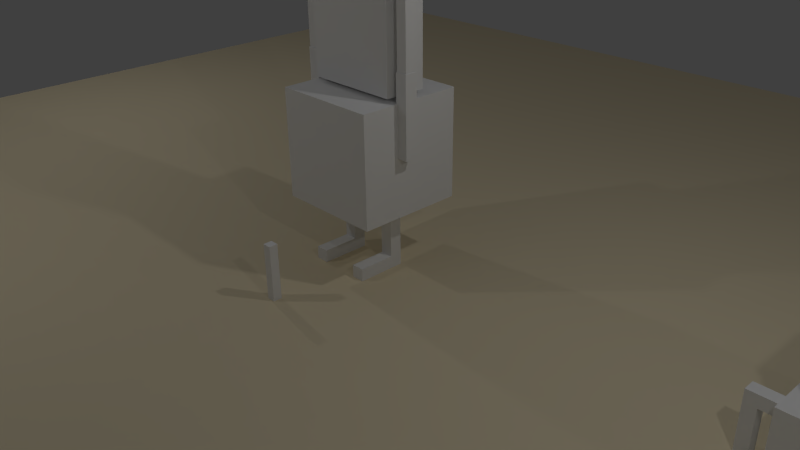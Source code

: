 # Source: tall_man.blend  (saved by Blender 2.76.0; exported with 4.5.12 LTS)
import bpy
from mathutils import Matrix  # noqa: F401  (used for matrix-valued properties, if any)

bpy.ops.wm.read_factory_settings(use_empty=True)
scene = bpy.context.scene
scene.name = 'Scene'

# ---- collections
col_collection_1 = bpy.data.collections.new('Collection 1'); scene.collection.children.link(col_collection_1)

# ---- materials (node trees are filled in below, after node groups)
mat_ground = bpy.data.materials.new('ground')
mat_ground.alpha_threshold = 0.0
mat_ground.use_transparent_shadow = False
mat_ground.diffuse_color = (0.8, 0.6981, 0.4869, 1.0)
mat_ground.roughness = 0.5
mat_tall_mat = bpy.data.materials.new('tall_mat')
mat_tall_mat.alpha_threshold = 0.0
mat_tall_mat.use_transparent_shadow = False
mat_tall_mat.roughness = 0.5
mat_tall_mat.line_color = (0.0, 0.0, 0.0, 1.0)

# ---- material node trees

# ---- world
world_world = bpy.data.worlds.new('World'); scene.world = world_world
world_world.color = (0.05088, 0.05088, 0.05088)
world_world.use_sun_shadow = False
world_world.sun_shadow_jitter_overblur = 0.0
world_world.cycles.sampling_method = 'MANUAL'
world_world.cycles.sample_map_resolution = 256

# ---- cameras
cam_camera = bpy.data.cameras.new('Camera')
cam_camera.clip_end = 100.0
cam_camera.lens = 35.0
cam_camera.sensor_width = 32.0
cam_camera.sensor_height = 18.0
cam_camera.ortho_scale = 7.314
cam_camera.dof.focus_distance = 0.0
cam_camera.dof.aperture_fstop = 128.0

# ---- lights
light_lamp_004 = bpy.data.lights.new('Lamp.004', 'POINT')
light_lamp_004.transmission_factor = 0.0
light_lamp_004.cutoff_distance = 30.0
light_lamp_004.energy = 100.0
light_lamp_004.shadow_buffer_clip_start = 1.001
light_lamp_004.shadow_soft_size = 0.1
light_lamp_004.shadow_maximum_resolution = 0.006
light_lamp_004.use_absolute_resolution = True
light_lamp_004.cycles.use_multiple_importance_sampling = False
light_lamp_003 = bpy.data.lights.new('Lamp.003', 'POINT')
light_lamp_003.transmission_factor = 0.0
light_lamp_003.cutoff_distance = 30.0
light_lamp_003.energy = 100.0
light_lamp_003.shadow_buffer_clip_start = 1.001
light_lamp_003.shadow_soft_size = 0.1
light_lamp_003.shadow_maximum_resolution = 0.006
light_lamp_003.use_absolute_resolution = True
light_lamp_003.cycles.use_multiple_importance_sampling = False
light_lamp_002 = bpy.data.lights.new('Lamp.002', 'POINT')
light_lamp_002.transmission_factor = 0.0
light_lamp_002.cutoff_distance = 30.0
light_lamp_002.energy = 100.0
light_lamp_002.shadow_buffer_clip_start = 1.001
light_lamp_002.shadow_soft_size = 0.1
light_lamp_002.shadow_maximum_resolution = 0.006
light_lamp_002.use_absolute_resolution = True
light_lamp_002.cycles.use_multiple_importance_sampling = False
light_lamp_001 = bpy.data.lights.new('Lamp.001', 'POINT')
light_lamp_001.transmission_factor = 0.0
light_lamp_001.cutoff_distance = 30.0
light_lamp_001.energy = 100.0
light_lamp_001.shadow_buffer_clip_start = 1.001
light_lamp_001.shadow_soft_size = 0.1
light_lamp_001.shadow_maximum_resolution = 0.006
light_lamp_001.use_absolute_resolution = True
light_lamp_001.cycles.use_multiple_importance_sampling = False
light_lamp = bpy.data.lights.new('Lamp', 'POINT')
light_lamp.transmission_factor = 0.0
light_lamp.cutoff_distance = 30.0
light_lamp.energy = 100.0
light_lamp.shadow_buffer_clip_start = 1.001
light_lamp.shadow_soft_size = 0.1
light_lamp.shadow_maximum_resolution = 0.006
light_lamp.use_absolute_resolution = True
light_lamp.cycles.use_multiple_importance_sampling = False

# ---- meshes
me_cube_003 = bpy.data.meshes.new('Cube.003')
me_cube_003.from_pydata([(-1.0, -1.0, -1.0), (-1.0, -1.0, 1.0), (-1.0, 1.0, -1.0), (-1.0, 1.0, 1.0), (1.0, -1.0, -1.0), (1.0, -1.0, 1.0), (1.0, 1.0, -1.0), (1.0, 1.0, 1.0)], [], [(1, 3, 2, 0), (3, 7, 6, 2), (7, 5, 4, 6), (5, 1, 0, 4), (0, 2, 6, 4), (5, 7, 3, 1)])
me_cube_003.use_remesh_preserve_volume = False
me_cube_003.use_remesh_preserve_attributes = False
me_cube_003.use_mirror_vertex_groups = False
me_cube_003.update()
me_plane = bpy.data.meshes.new('Plane')
me_plane.from_pydata([(-1.0, -1.0, 0.0), (1.0, -1.0, 0.0), (-1.0, 1.0, 0.0), (1.0, 1.0, 0.0)], [], [(0, 1, 3, 2)])
me_plane.materials.append(mat_ground)
me_plane.use_remesh_preserve_volume = False
me_plane.use_remesh_preserve_attributes = False
me_plane.use_mirror_vertex_groups = False
me_plane.update()
me_cube_002 = bpy.data.meshes.new('Cube.002')
me_cube_002.from_pydata([(-0.04115, -0.08273, -7.623), (-0.04115, -0.08273, 0.09729), (-0.04115, 0.08802, -7.623), (-0.04115, 0.08802, 0.09729), (0.1296, -0.08273, -7.623), (0.1296, -0.08273, 0.09729), (0.1296, 0.08802, -7.623), (0.1296, 0.08802, 0.09729)], [], [(1, 3, 2, 0), (3, 7, 6, 2), (7, 5, 4, 6), (5, 1, 0, 4), (0, 2, 6, 4), (5, 7, 3, 1)])
me_cube_002.use_remesh_preserve_volume = False
me_cube_002.use_remesh_preserve_attributes = False
me_cube_002.use_mirror_vertex_groups = False
me_cube_002.update()
me_cube_001 = bpy.data.meshes.new('Cube.001')
me_cube_001.from_pydata([(0.6164, 0.2745, -0.7139), (0.6164, -0.2745, -0.7139), (0.6164, 0.2745, 0.7139), (0.6164, -0.2745, 0.7139), (0.4151, 0.06938, -0.7), (0.4151, -0.06938, -0.7), (0.2684, -0.06938, -0.7), (0.2684, 0.06938, -0.7), (0.0, 0.2745, -0.7139), (0.0, -0.2745, -0.7139), (0.0, 0.2745, 0.7139), (0.0, -0.2745, 0.7139), (0.9171, -0.04784, 0.56), (0.7783, -0.04784, 0.56), (0.7783, -0.1945, 0.56), (0.9171, -0.1945, 0.56), (0.2684, 0.06938, -1.724), (0.2684, -0.06938, -1.724), (0.4151, -0.06938, -1.724), (0.4151, 0.06938, -1.724), (0.9171, -0.04784, 0.7016), (0.7783, -0.04784, 0.7016), (0.7783, -0.1945, 0.7016), (0.9171, -0.1945, 0.7016), (0.4853, -0.04784, 0.56), (0.4853, -0.1945, 0.56), (0.4853, -0.04784, 0.7016), (0.4853, -0.1945, 0.7016), (0.04889, 0.04051, 0.6002), (0.04889, -0.04051, 0.6002), (0.04889, 0.04051, 1.055), (0.04889, -0.04051, 1.055), (0.0, 0.04051, 0.6002), (0.0, -0.04051, 0.6002), (0.0, 0.04051, 1.055), (0.0, -0.04051, 1.055), (0.2744, 0.3076, 1.102), (0.2744, -0.3076, 1.102), (0.0, 0.3076, 1.102), (0.0, -0.3076, 1.102), (0.2744, 0.3076, 2.028), (0.2744, -0.3076, 2.028), (0.0, 0.3076, 2.028), (0.0, -0.3076, 2.028), (0.9171, -0.04784, -0.4636), (0.7783, -0.04784, -0.4636), (0.7783, -0.1945, -0.4636), (0.9171, -0.1945, -0.4636), (0.9253, -0.03908, -1.416), (0.77, -0.03908, -1.416), (0.77, -0.2032, -1.416), (0.9253, -0.2032, -1.416), (0.9253, -0.03908, -0.4041), (0.77, -0.03908, -0.4041), (0.77, -0.2032, -0.4041), (0.9253, -0.2032, -0.4041), (0.4265, 0.07629, -2.832), (0.4265, -0.08405, -2.832), (0.257, -0.08405, -2.832), (0.257, 0.07629, -2.832), (0.4265, 0.07629, -2.996), (0.4265, -0.08405, -2.996), (0.257, -0.08405, -2.996), (0.257, 0.07629, -2.996), (0.4265, -0.5639, -2.832), (0.257, -0.5639, -2.832), (0.4265, -0.5639, -2.996), (0.257, -0.5639, -2.996), (0.257, 0.07629, -1.649), (0.257, -0.08405, -1.649), (0.4265, -0.08405, -1.649), (0.4265, 0.07629, -1.649)], [], [(0, 2, 3, 1), (4, 7, 6, 5), (19, 4, 5, 18), (18, 5, 6, 17), (17, 6, 7, 16), (2, 0, 8, 10), (1, 3, 11, 9), (2, 10, 11, 3), (0, 1, 9, 8), (14, 15, 23, 22), (71, 68, 69, 70), (4, 19, 16, 7), (55, 52, 53, 54), (44, 12, 15, 47), (20, 21, 22, 23), (13, 14, 25, 24), (15, 12, 20, 23), (12, 13, 21, 20), (24, 25, 27, 26), (14, 22, 27, 25), (21, 13, 24, 26), (22, 21, 26, 27), (28, 30, 31, 29), (30, 28, 32, 34), (29, 31, 35, 33), (28, 29, 33, 32), (39, 37, 41, 43), (31, 30, 34, 35), (37, 39, 38, 36), (40, 42, 43, 41), (37, 36, 40, 41), (36, 38, 42, 40), (47, 46, 45, 44), (14, 46, 47, 15), (13, 45, 46, 14), (12, 44, 45, 13), (48, 51, 50, 49), (52, 48, 49, 53), (53, 49, 50, 54), (54, 50, 51, 55), (48, 52, 55, 51), (19, 18, 17, 16), (58, 59, 63, 62), (71, 56, 59, 68), (60, 61, 62, 63), (57, 58, 65, 64), (59, 56, 60, 63), (56, 57, 61, 60), (64, 65, 67, 66), (58, 62, 67, 65), (61, 57, 64, 66), (62, 61, 66, 67), (57, 70, 69, 58), (58, 69, 68, 59), (56, 71, 70, 57)])
_uv = me_cube_001.uv_layers.new(name='UVMap')
_uv.uv.foreach_set('vector', [0.7442, 0.487, 0.3994, 0.487, 0.3994, 0.267, 0.7442, 0.267, 0.9048, 0.8658, 0.9024, 0.8093, 0.9369, 0.8057, 0.9394, 0.8622, 0.6537, 0.8893, 0.9048, 0.8658, 0.9071, 0.9202, 0.6552, 0.9428, 0.6515, 0.7356, 0.8979, 0.7103, 0.8999, 0.756, 0.6521, 0.7853, 0.6521, 0.7853, 0.8999, 0.756, 0.9024, 0.8093, 0.6536, 0.8349, 0.3994, 0.487, 0.7442, 0.487, 0.7442, 0.6554, 0.3994, 0.6554, 0.7442, 0.267, 0.3994, 0.267, 0.3994, 0.09859, 0.7442, 0.09859, 0.3994, 0.487, 0.3994, 0.6554, 0.1793, 0.6554, 0.1793, 0.487, 0.7442, 0.487, 0.9643, 0.487, 0.9643, 0.6554, 0.7442, 0.6554, 0.1191, 0.8392, 0.1371, 0.8292, 0.1537, 0.8561, 0.1376, 0.8693, 0.6536, 0.8349, 0.6521, 0.7853, 0.6515, 0.7356, 0.6537, 0.8893, 0.9048, 0.8658, 0.6537, 0.8893, 0.6536, 0.8349, 0.9024, 0.8093, 0.1373, 0.6596, 0.07669, 0.659, 0.0957, 0.6646, 0.1167, 0.6651, 0.07669, 0.659, 0.0774, 0.8263, 0.06118, 0.8242, 0.05648, 0.658, 0.05769, 0.8509, 0.06345, 0.8644, 0.04488, 0.8682, 0.04118, 0.8513, 0.09678, 0.8377, 0.1191, 0.8392, 0.1032, 0.9039, 0.08582, 0.9009, 0.06118, 0.8242, 0.0774, 0.8263, 0.05769, 0.8509, 0.04118, 0.8513, 0.0774, 0.8263, 0.09678, 0.8377, 0.06345, 0.8644, 0.05769, 0.8509, 0.08582, 0.9009, 0.08684, 0.9183, 0.07007, 0.9193, 0.06906, 0.9019, 0.1191, 0.8392, 0.1376, 0.8693, 0.1232, 0.9109, 0.1032, 0.9039, 0.06345, 0.8644, 0.09678, 0.8377, 0.08582, 0.9009, 0.06906, 0.9019, 0.04488, 0.8682, 0.06345, 0.8644, 0.06906, 0.9019, 0.05075, 0.9047, 0.9224, 0.08132, 0.9207, 0.4076, 0.8292, 0.4074, 0.8309, 0.08112, 0.9207, 0.4076, 0.9224, 0.08132, 0.9777, 0.08143, 0.976, 0.4077, 0.8309, 0.08112, 0.8292, 0.4074, 0.7739, 0.4073, 0.7756, 0.081, 0.9224, 0.08132, 0.9227, 0.02319, 0.978, 0.02331, 0.9777, 0.08143, 0.2868, 0.3528, 0.2194, 0.3528, 0.2194, 0.1255, 0.2868, 0.1255, 0.9204, 0.4657, 0.9207, 0.4076, 0.976, 0.4077, 0.9756, 0.4658, 0.2194, 0.3528, 0.2868, 0.3528, 0.2868, 0.4625, 0.2194, 0.4625, 0.2194, 0.01587, 0.2868, 0.01587, 0.2868, 0.1255, 0.2194, 0.1255, 0.2194, 0.3528, 0.1097, 0.3528, 0.1097, 0.1255, 0.2194, 0.1255, 0.1097, 0.3528, 0.04236, 0.3528, 0.04236, 0.1255, 0.1097, 0.1255, 0.1167, 0.6651, 0.0957, 0.6646, 0.07669, 0.659, 0.05648, 0.658, 0.1191, 0.8392, 0.1167, 0.6651, 0.1373, 0.6596, 0.1371, 0.8292, 0.09678, 0.8377, 0.0957, 0.6646, 0.1167, 0.6651, 0.1191, 0.8392, 0.0774, 0.8263, 0.07669, 0.659, 0.0957, 0.6646, 0.09678, 0.8377, 0.07597, 0.4917, 0.07633, 0.4714, 0.09497, 0.4721, 0.09463, 0.4914, 0.07669, 0.659, 0.07597, 0.4917, 0.09463, 0.4914, 0.0957, 0.6646, 0.0957, 0.6646, 0.09463, 0.4914, 0.1144, 0.4909, 0.1167, 0.6651, 0.1167, 0.6651, 0.1144, 0.4909, 0.1375, 0.49, 0.1373, 0.6596, 0.07597, 0.4917, 0.07669, 0.659, 0.05648, 0.658, 0.05178, 0.4918, 0.6537, 0.8893, 0.6552, 0.9428, 0.6521, 0.7853, 0.6536, 0.8349, 0.4043, 0.8146, 0.4049, 0.8605, 0.3873, 0.88, 0.3687, 0.8632, 0.6537, 0.8893, 0.4025, 0.9128, 0.4049, 0.8605, 0.6536, 0.8349, 0.3872, 0.9004, 0.3653, 0.9098, 0.3687, 0.8632, 0.3873, 0.88, 0.4051, 0.7609, 0.4043, 0.8146, 0.274, 0.7891, 0.2785, 0.7381, 0.4049, 0.8605, 0.4025, 0.9128, 0.3872, 0.9004, 0.3873, 0.88, 0.4025, 0.9128, 0.4032, 0.9654, 0.3653, 0.9098, 0.3872, 0.9004, 0.2278, 0.9062, 0.23, 0.8446, 0.2685, 0.8479, 0.2663, 0.9095, 0.4043, 0.8146, 0.3687, 0.8632, 0.2685, 0.8479, 0.274, 0.7891, 0.3653, 0.9098, 0.4032, 0.9654, 0.2666, 0.9731, 0.2663, 0.9095, 0.3687, 0.8632, 0.3653, 0.9098, 0.2663, 0.9095, 0.2685, 0.8479, 0.4051, 0.7609, 0.6515, 0.7356, 0.6521, 0.7853, 0.4043, 0.8146, 0.4043, 0.8146, 0.6521, 0.7853, 0.6536, 0.8349, 0.4049, 0.8605, 0.4025, 0.9128, 0.6537, 0.8893, 0.6552, 0.9428, 0.4032, 0.9654])
me_cube_001.materials.append(mat_tall_mat)
me_cube_001.use_remesh_preserve_volume = False
me_cube_001.use_remesh_preserve_attributes = False
me_cube_001.use_mirror_vertex_groups = False
me_cube_001.update()
me_cube = bpy.data.meshes.new('Cube')
me_cube.from_pydata([(0.6164, 0.2745, 2.281), (0.6164, -0.2745, 2.281), (0.6164, 0.2745, 3.708), (0.6164, -0.2745, 3.708), (0.4151, 0.06938, 2.295), (0.4151, -0.06938, 2.295), (0.2684, -0.06938, 2.295), (0.2684, 0.06938, 2.295), (0.8329, -0.04784, 3.555), (0.8329, -0.1945, 3.555), (0.2684, 0.06938, 1.271), (0.2684, -0.06938, 1.271), (0.4151, -0.06938, 1.271), (0.4151, 0.06938, 1.271), (0.6951, -0.04784, 3.655), (0.8329, -0.04784, 3.696), (0.8329, -0.1945, 3.696), (0.8339, -0.04784, 3.655), (0.4853, -0.04784, 3.555), (0.4853, -0.1945, 3.555), (0.4853, -0.04784, 3.696), (0.4853, -0.1945, 3.696), (0.04889, 0.04051, 3.595), (0.04889, -0.04051, 3.595), (0.04889, 0.04051, 4.05), (0.04889, -0.04051, 4.05), (0.2744, 0.3076, 4.096), (0.2744, -0.3076, 4.096), (0.2744, 0.3076, 5.022), (0.2744, -0.3076, 5.022), (0.8398, -0.03908, 1.578), (0.6845, -0.03908, 1.578), (0.6845, -0.2032, 1.578), (0.8398, -0.2032, 1.578), (0.8398, -0.03908, 2.591), (0.6845, -0.03908, 2.591), (0.6845, -0.2032, 2.591), (0.8398, -0.2032, 2.591), (0.4265, 0.07629, 0.1625), (0.4265, -0.08405, 0.1625), (0.257, -0.08405, 0.1625), (0.257, 0.07629, 0.1625), (0.4265, 0.07629, -0.001028), (0.4265, -0.08405, -0.001028), (0.257, -0.08405, -0.001028), (0.257, 0.07629, -0.001028), (0.4265, -0.5639, 0.1625), (0.257, -0.5639, 0.1625), (0.4265, -0.5639, -0.001028), (0.257, -0.5639, -0.001028), (0.257, 0.07629, 1.345), (0.257, -0.08405, 1.345), (0.4265, -0.08405, 1.345), (0.4265, 0.07629, 1.345), (-0.6164, 0.2745, 2.281), (-0.6164, -0.2745, 2.281), (-0.6164, 0.2745, 3.708), (-0.6164, -0.2745, 3.708), (-0.4151, 0.06938, 2.295), (-0.4151, -0.06938, 2.295), (-0.2684, -0.06938, 2.295), (-0.2684, 0.06938, 2.295), (0.0, 0.2745, 2.281), (0.0, -0.2745, 2.281), (0.0, 0.2745, 3.708), (0.0, -0.2745, 3.708), (-0.8349, -0.04784, 3.555), (-0.8349, -0.1945, 3.555), (-0.2684, 0.06938, 1.271), (-0.2684, -0.06938, 1.271), (-0.4151, -0.06938, 1.271), (-0.4151, 0.06938, 1.271), (-0.6961, -0.04784, 3.669), (-0.8349, -0.04784, 3.696), (-0.8349, -0.1945, 3.696), (-0.8349, -0.04784, 3.669), (-0.4853, -0.04784, 3.555), (-0.4853, -0.1945, 3.555), (-0.4853, -0.04784, 3.696), (-0.4853, -0.1945, 3.696), (-0.04889, 0.04051, 3.595), (-0.04889, -0.04051, 3.595), (-0.04889, 0.04051, 4.05), (-0.04889, -0.04051, 4.05), (0.0, 0.04051, 3.595), (0.0, -0.04051, 3.595), (0.0, 0.04051, 4.05), (0.0, -0.04051, 4.05), (-0.2744, 0.3076, 4.096), (-0.2744, -0.3076, 4.096), (0.0, 0.3076, 4.096), (0.0, -0.3076, 4.096), (-0.2744, 0.3076, 5.022), (-0.2744, -0.3076, 5.022), (0.0, 0.3076, 5.022), (0.0, -0.3076, 5.022), (-0.8398, -0.03908, 1.578), (-0.6845, -0.03908, 1.578), (-0.6845, -0.2032, 1.578), (-0.8398, -0.2032, 1.578), (-0.8398, -0.03908, 2.591), (-0.6845, -0.03908, 2.591), (-0.6845, -0.2032, 2.591), (-0.8398, -0.2032, 2.591), (-0.4265, 0.07629, 0.1625), (-0.4265, -0.08405, 0.1625), (-0.257, -0.08405, 0.1625), (-0.257, 0.07629, 0.1625), (-0.4265, 0.07629, -0.001028), (-0.4265, -0.08405, -0.001028), (-0.257, -0.08405, -0.001028), (-0.257, 0.07629, -0.001028), (-0.4265, -0.5639, 0.1625), (-0.257, -0.5639, 0.1625), (-0.4265, -0.5639, -0.001028), (-0.257, -0.5639, -0.001028), (-0.257, 0.07629, 1.345), (-0.257, -0.08405, 1.345), (-0.4265, -0.08405, 1.345), (-0.4265, 0.07629, 1.345), (-0.6961, -0.1945, 3.669), (-0.8349, -0.1945, 3.669), (-0.8349, -0.04784, 2.531), (-0.6961, -0.04784, 2.531), (-0.6961, -0.1945, 2.531), (-0.8349, -0.1945, 2.531), (0.6951, -0.1945, 3.655), (0.8339, -0.1945, 3.655), (0.8339, -0.04784, 2.531), (0.6951, -0.04784, 2.531), (0.6951, -0.1945, 2.531), (0.8339, -0.1945, 2.531)], [], [(0, 2, 3, 1), (4, 7, 6, 5), (13, 4, 5, 12), (12, 5, 6, 11), (11, 6, 7, 10), (2, 0, 62, 64), (1, 3, 65, 63), (2, 64, 65, 3), (0, 1, 63, 62), (128, 17, 127, 131), (53, 50, 51, 52), (4, 13, 10, 7), (37, 34, 35, 36), (126, 130, 131, 127), (8, 9, 19, 18), (131, 130, 129, 128), (14, 129, 130, 126), (18, 19, 21, 20), (9, 16, 21, 19), (15, 8, 18, 20), (16, 15, 20, 21), (22, 24, 25, 23), (24, 22, 84, 86), (23, 25, 87, 85), (22, 23, 85, 84), (91, 27, 29, 95), (25, 24, 86, 87), (27, 91, 90, 26), (28, 94, 95, 29), (27, 26, 28, 29), (26, 90, 94, 28), (30, 33, 32, 31), (34, 30, 31, 35), (35, 31, 32, 36), (36, 32, 33, 37), (30, 34, 37, 33), (13, 12, 11, 10), (40, 41, 45, 44), (53, 38, 41, 50), (42, 43, 44, 45), (39, 40, 47, 46), (41, 38, 42, 45), (38, 39, 43, 42), (46, 47, 49, 48), (40, 44, 49, 47), (43, 39, 46, 48), (44, 43, 48, 49), (39, 52, 51, 40), (40, 51, 50, 41), (38, 53, 52, 39), (54, 55, 57, 56), (58, 59, 60, 61), (71, 70, 59, 58), (70, 69, 60, 59), (69, 68, 61, 60), (56, 64, 62, 54), (55, 63, 65, 57), (56, 57, 65, 64), (54, 62, 63, 55), (122, 125, 121, 75), (119, 118, 117, 116), (58, 61, 68, 71), (103, 102, 101, 100), (120, 121, 125, 124), (66, 76, 77, 67), (125, 122, 123, 124), (72, 120, 124, 123), (76, 78, 79, 77), (67, 77, 79, 74), (73, 78, 76, 66), (74, 79, 78, 73), (80, 81, 83, 82), (82, 86, 84, 80), (81, 85, 87, 83), (80, 84, 85, 81), (91, 95, 93, 89), (83, 87, 86, 82), (89, 88, 90, 91), (92, 93, 95, 94), (89, 93, 92, 88), (88, 92, 94, 90), (67, 74, 73, 66), (96, 97, 98, 99), (100, 101, 97, 96), (101, 102, 98, 97), (102, 103, 99, 98), (96, 99, 103, 100), (71, 68, 69, 70), (106, 110, 111, 107), (119, 116, 107, 104), (108, 111, 110, 109), (105, 112, 113, 106), (107, 111, 108, 104), (104, 108, 109, 105), (112, 114, 115, 113), (106, 113, 115, 110), (109, 114, 112, 105), (110, 115, 114, 109), (105, 106, 117, 118), (106, 107, 116, 117), (104, 105, 118, 119), (75, 72, 123, 122), (17, 128, 129, 14)])
_uv = me_cube.uv_layers.new(name='UVMap')
_uv.uv.foreach_set('vector', [0.7442, 0.487, 0.3994, 0.487, 0.3994, 0.267, 0.7442, 0.267, 0.9048, 0.8658, 0.9024, 0.8093, 0.9369, 0.8057, 0.9394, 0.8622, 0.6537, 0.8893, 0.9048, 0.8658, 0.9071, 0.9202, 0.6552, 0.9428, 0.6515, 0.7356, 0.8979, 0.7103, 0.8999, 0.756, 0.6521, 0.7853, 0.6521, 0.7853, 0.8999, 0.756, 0.9024, 0.8093, 0.6536, 0.8349, 0.3994, 0.487, 0.7442, 0.487, 0.7442, 0.6554, 0.3994, 0.6554, 0.7442, 0.267, 0.3994, 0.267, 0.3994, 0.09859, 0.7442, 0.09859, 0.3994, 0.487, 0.3994, 0.6554, 0.1793, 0.6554, 0.1793, 0.487, 0.7442, 0.487, 0.9643, 0.487, 0.9643, 0.6554, 0.7442, 0.6554, 0.07669, 0.659, 0.0774, 0.8263, 0.06118, 0.8242, 0.05648, 0.658, 0.6536, 0.8349, 0.6521, 0.7853, 0.6515, 0.7356, 0.6537, 0.8893, 0.9048, 0.8658, 0.6537, 0.8893, 0.6536, 0.8349, 0.9024, 0.8093, 0.1373, 0.6596, 0.07669, 0.659, 0.0957, 0.6646, 0.1167, 0.6651, 0.1191, 0.8392, 0.1167, 0.6651, 0.1373, 0.6596, 0.1371, 0.8292, 0.09678, 0.8377, 0.1191, 0.8392, 0.1032, 0.9039, 0.08582, 0.9009, 0.1167, 0.6651, 0.0957, 0.6646, 0.07669, 0.659, 0.05648, 0.658, 0.09678, 0.8377, 0.0957, 0.6646, 0.1167, 0.6651, 0.1191, 0.8392, 0.08582, 0.9009, 0.08684, 0.9183, 0.07007, 0.9193, 0.06906, 0.9019, 0.1191, 0.8392, 0.1376, 0.8693, 0.1232, 0.9109, 0.1032, 0.9039, 0.06345, 0.8644, 0.09678, 0.8377, 0.08582, 0.9009, 0.06906, 0.9019, 0.04488, 0.8682, 0.06345, 0.8644, 0.06906, 0.9019, 0.05075, 0.9047, 0.9224, 0.08132, 0.9207, 0.4076, 0.8292, 0.4074, 0.8309, 0.08112, 0.9207, 0.4076, 0.9224, 0.08132, 0.9777, 0.08143, 0.976, 0.4077, 0.8309, 0.08112, 0.8292, 0.4074, 0.7739, 0.4073, 0.7756, 0.081, 0.9224, 0.08132, 0.9227, 0.02319, 0.978, 0.02331, 0.9777, 0.08143, 0.2868, 0.3528, 0.2194, 0.3528, 0.2194, 0.1255, 0.2868, 0.1255, 0.9204, 0.4657, 0.9207, 0.4076, 0.976, 0.4077, 0.9756, 0.4658, 0.2194, 0.3528, 0.2868, 0.3528, 0.2868, 0.4625, 0.2194, 0.4625, 0.2194, 0.01587, 0.2868, 0.01587, 0.2868, 0.1255, 0.2194, 0.1255, 0.2194, 0.3528, 0.1097, 0.3528, 0.1097, 0.1255, 0.2194, 0.1255, 0.1097, 0.3528, 0.04236, 0.3528, 0.04236, 0.1255, 0.1097, 0.1255, 0.07597, 0.4917, 0.07633, 0.4714, 0.09497, 0.4721, 0.09463, 0.4914, 0.07669, 0.659, 0.07597, 0.4917, 0.09463, 0.4914, 0.0957, 0.6646, 0.0957, 0.6646, 0.09463, 0.4914, 0.1144, 0.4909, 0.1167, 0.6651, 0.1167, 0.6651, 0.1144, 0.4909, 0.1375, 0.49, 0.1373, 0.6596, 0.07597, 0.4917, 0.07669, 0.659, 0.05648, 0.658, 0.05178, 0.4918, 0.6537, 0.8893, 0.6552, 0.9428, 0.6521, 0.7853, 0.6536, 0.8349, 0.4043, 0.8146, 0.4049, 0.8605, 0.3873, 0.88, 0.3687, 0.8632, 0.6537, 0.8893, 0.4025, 0.9128, 0.4049, 0.8605, 0.6536, 0.8349, 0.3872, 0.9004, 0.3653, 0.9098, 0.3687, 0.8632, 0.3873, 0.88, 0.4051, 0.7609, 0.4043, 0.8146, 0.274, 0.7891, 0.2785, 0.7381, 0.4049, 0.8605, 0.4025, 0.9128, 0.3872, 0.9004, 0.3873, 0.88, 0.4025, 0.9128, 0.4032, 0.9654, 0.3653, 0.9098, 0.3872, 0.9004, 0.2278, 0.9062, 0.23, 0.8446, 0.2685, 0.8479, 0.2663, 0.9095, 0.4043, 0.8146, 0.3687, 0.8632, 0.2685, 0.8479, 0.274, 0.7891, 0.3653, 0.9098, 0.4032, 0.9654, 0.2666, 0.9731, 0.2663, 0.9095, 0.3687, 0.8632, 0.3653, 0.9098, 0.2663, 0.9095, 0.2685, 0.8479, 0.4051, 0.7609, 0.6515, 0.7356, 0.6521, 0.7853, 0.4043, 0.8146, 0.4043, 0.8146, 0.6521, 0.7853, 0.6536, 0.8349, 0.4049, 0.8605, 0.4025, 0.9128, 0.6537, 0.8893, 0.6552, 0.9428, 0.4032, 0.9654, 0.7442, 0.487, 0.7442, 0.267, 0.3994, 0.267, 0.3994, 0.487, 0.9048, 0.8658, 0.9394, 0.8622, 0.9369, 0.8057, 0.9024, 0.8093, 0.6537, 0.8893, 0.6552, 0.9428, 0.9071, 0.9202, 0.9048, 0.8658, 0.6515, 0.7356, 0.6521, 0.7853, 0.8999, 0.756, 0.8979, 0.7103, 0.6521, 0.7853, 0.6536, 0.8349, 0.9024, 0.8093, 0.8999, 0.756, 0.3994, 0.487, 0.3994, 0.6554, 0.7442, 0.6554, 0.7442, 0.487, 0.7442, 0.267, 0.7442, 0.09859, 0.3994, 0.09859, 0.3994, 0.267, 0.3994, 0.487, 0.1793, 0.487, 0.1793, 0.6554, 0.3994, 0.6554, 0.7442, 0.487, 0.7442, 0.6554, 0.9643, 0.6554, 0.9643, 0.487, 0.07669, 0.659, 0.05648, 0.658, 0.06118, 0.8242, 0.0774, 0.8263, 0.6536, 0.8349, 0.6537, 0.8893, 0.6515, 0.7356, 0.6521, 0.7853, 0.9048, 0.8658, 0.9024, 0.8093, 0.6536, 0.8349, 0.6537, 0.8893, 0.1373, 0.6596, 0.1167, 0.6651, 0.0957, 0.6646, 0.07669, 0.659, 0.1191, 0.8392, 0.1371, 0.8292, 0.1373, 0.6596, 0.1167, 0.6651, 0.09678, 0.8377, 0.08582, 0.9009, 0.1032, 0.9039, 0.1191, 0.8392, 0.1167, 0.6651, 0.05648, 0.658, 0.07669, 0.659, 0.0957, 0.6646, 0.09678, 0.8377, 0.1191, 0.8392, 0.1167, 0.6651, 0.0957, 0.6646, 0.08582, 0.9009, 0.06906, 0.9019, 0.07007, 0.9193, 0.08684, 0.9183, 0.1191, 0.8392, 0.1032, 0.9039, 0.1232, 0.9109, 0.1376, 0.8693, 0.06345, 0.8644, 0.06906, 0.9019, 0.08582, 0.9009, 0.09678, 0.8377, 0.04488, 0.8682, 0.05075, 0.9047, 0.06906, 0.9019, 0.06345, 0.8644, 0.9224, 0.08132, 0.8309, 0.08112, 0.8292, 0.4074, 0.9207, 0.4076, 0.9207, 0.4076, 0.976, 0.4077, 0.9777, 0.08143, 0.9224, 0.08132, 0.8309, 0.08112, 0.7756, 0.081, 0.7739, 0.4073, 0.8292, 0.4074, 0.9224, 0.08132, 0.9777, 0.08143, 0.978, 0.02331, 0.9227, 0.02319, 0.2868, 0.3528, 0.2868, 0.1255, 0.2194, 0.1255, 0.2194, 0.3528, 0.9204, 0.4657, 0.9756, 0.4658, 0.976, 0.4077, 0.9207, 0.4076, 0.2194, 0.3528, 0.2194, 0.4625, 0.2868, 0.4625, 0.2868, 0.3528, 0.2194, 0.01587, 0.2194, 0.1255, 0.2868, 0.1255, 0.2868, 0.01587, 0.2194, 0.3528, 0.2194, 0.1255, 0.1097, 0.1255, 0.1097, 0.3528, 0.1097, 0.3528, 0.1097, 0.1255, 0.04236, 0.1255, 0.04236, 0.3528, 0.1376, 0.8693, 0.06345, 0.8644, 0.09678, 0.8377, 0.1191, 0.8392, 0.07597, 0.4917, 0.09463, 0.4914, 0.09497, 0.4721, 0.07633, 0.4714, 0.07669, 0.659, 0.0957, 0.6646, 0.09463, 0.4914, 0.07597, 0.4917, 0.0957, 0.6646, 0.1167, 0.6651, 0.1144, 0.4909, 0.09463, 0.4914, 0.1167, 0.6651, 0.1373, 0.6596, 0.1375, 0.49, 0.1144, 0.4909, 0.07597, 0.4917, 0.05178, 0.4918, 0.05648, 0.658, 0.07669, 0.659, 0.6537, 0.8893, 0.6536, 0.8349, 0.6521, 0.7853, 0.6552, 0.9428, 0.4043, 0.8146, 0.3687, 0.8632, 0.3873, 0.88, 0.4049, 0.8605, 0.6537, 0.8893, 0.6536, 0.8349, 0.4049, 0.8605, 0.4025, 0.9128, 0.3872, 0.9004, 0.3873, 0.88, 0.3687, 0.8632, 0.3653, 0.9098, 0.4051, 0.7609, 0.2785, 0.7381, 0.274, 0.7891, 0.4043, 0.8146, 0.4049, 0.8605, 0.3873, 0.88, 0.3872, 0.9004, 0.4025, 0.9128, 0.4025, 0.9128, 0.3872, 0.9004, 0.3653, 0.9098, 0.4032, 0.9654, 0.2278, 0.9062, 0.2663, 0.9095, 0.2685, 0.8479, 0.23, 0.8446, 0.4043, 0.8146, 0.274, 0.7891, 0.2685, 0.8479, 0.3687, 0.8632, 0.3653, 0.9098, 0.2663, 0.9095, 0.2666, 0.9731, 0.4032, 0.9654, 0.3687, 0.8632, 0.2685, 0.8479, 0.2663, 0.9095, 0.3653, 0.9098, 0.4051, 0.7609, 0.4043, 0.8146, 0.6521, 0.7853, 0.6515, 0.7356, 0.4043, 0.8146, 0.4049, 0.8605, 0.6536, 0.8349, 0.6521, 0.7853, 0.4025, 0.9128, 0.4032, 0.9654, 0.6552, 0.9428, 0.6537, 0.8893, 0.0774, 0.8263, 0.09678, 0.8377, 0.0957, 0.6646, 0.07669, 0.659, 0.0774, 0.8263, 0.07669, 0.659, 0.0957, 0.6646, 0.09678, 0.8377])
me_cube.materials.append(mat_tall_mat)
me_cube.use_remesh_preserve_volume = False
me_cube.use_remesh_preserve_attributes = False
me_cube.use_mirror_vertex_groups = False
me_cube.update()
arm_tall_man_armature = bpy.data.armatures.new('tall_man_armature')  # bones are not reproduced

# ---- objects
ob_cube_001 = bpy.data.objects.new('Cube.001', me_cube_003)
ob_plane = bpy.data.objects.new('Plane', me_plane)
ob_lamp_004 = bpy.data.objects.new('Lamp.004', light_lamp_004)
ob_lamp_003 = bpy.data.objects.new('Lamp.003', light_lamp_003)
ob_lamp_002 = bpy.data.objects.new('Lamp.002', light_lamp_002)
ob_lamp_001 = bpy.data.objects.new('Lamp.001', light_lamp_001)
ob_armature = bpy.data.objects.new('Armature', arm_tall_man_armature)
ob_cube = bpy.data.objects.new('Cube', me_cube_002)
ob_hero_backup = bpy.data.objects.new('hero_backup', me_cube_001)
ob_hero = bpy.data.objects.new('hero', me_cube)
ob_lamp = bpy.data.objects.new('Lamp', light_lamp)
ob_camera = bpy.data.objects.new('Camera', cam_camera)

# ---- transforms, parenting, visibility, modifiers, constraints
ob_cube_001.location = (0.0, 0.0, 1.525)
ob_cube_001.scale = (0.7019, 0.7019, 0.7019)
ob_cube_001.lineart.crease_threshold = 0.0
ob_plane.location = (0.0, 0.0, 0.0)
ob_plane.scale = (9.979, 9.979, 9.979)
ob_plane.lineart.crease_threshold = 0.0
ob_lamp_004.location = (-7.692, -0.1795, 5.904)
ob_lamp_004.rotation_euler = (0.6503, 0.05522, 1.866)
ob_lamp_004.lock_rotations_4d = False
ob_lamp_004.empty_display_type = 'ARROWS'
ob_lamp_004.color = (0.0, 0.0, 0.0, 0.0)
ob_lamp_004.lineart.crease_threshold = 0.0
ob_lamp_003.location = (7.754, -3.121, 5.904)
ob_lamp_003.rotation_euler = (0.6503, 0.05522, 1.866)
ob_lamp_003.lock_rotations_4d = False
ob_lamp_003.empty_display_type = 'ARROWS'
ob_lamp_003.color = (0.0, 0.0, 0.0, 0.0)
ob_lamp_003.lineart.crease_threshold = 0.0
ob_lamp_002.location = (5.22, -6.758, -3.989)
ob_lamp_002.rotation_euler = (0.6503, 0.05522, 1.866)
ob_lamp_002.lock_rotations_4d = False
ob_lamp_002.empty_display_type = 'ARROWS'
ob_lamp_002.color = (0.0, 0.0, 0.0, 0.0)
ob_lamp_002.lineart.crease_threshold = 0.0
ob_lamp_001.location = (-3.769, -5.491, 5.904)
ob_lamp_001.rotation_euler = (0.6503, 0.05522, 1.866)
ob_lamp_001.lock_rotations_4d = False
ob_lamp_001.empty_display_type = 'ARROWS'
ob_lamp_001.color = (0.0, 0.0, 0.0, 0.0)
ob_lamp_001.lineart.crease_threshold = 0.0
ob_armature.location = (3.574e-08, -1.56, 0.6577)
ob_armature.scale = (0.8099, 0.8099, 0.6234)
ob_armature.show_in_front = True
ob_armature.lineart.crease_threshold = 0.0
ob_cube.parent = ob_armature
ob_cube.location = (-0.03534, 0.002049, 0.0365)
ob_cube.scale = (0.8099, 0.8099, 0.6234)
ob_cube.lineart.crease_threshold = 0.0
ob_hero_backup.location = (5.949, 0.0, 0.0)
ob_hero_backup.lock_rotations_4d = False
ob_hero_backup.empty_display_type = 'ARROWS'
ob_hero_backup.hide_viewport = True
ob_hero_backup.lineart.crease_threshold = 0.0
_vg = ob_hero_backup.vertex_groups.new(name='body')
_vg = ob_hero_backup.vertex_groups.new(name='neck')
_vg = ob_hero_backup.vertex_groups.new(name='head')
_vg = ob_hero_backup.vertex_groups.new(name='arm1.l')
_vg = ob_hero_backup.vertex_groups.new(name='arm2.l')
_vg = ob_hero_backup.vertex_groups.new(name='leg2.l')
_vg = ob_hero_backup.vertex_groups.new(name='leg1.l')
_m = ob_hero_backup.modifiers.new('Mirror', 'MIRROR')
_m.use_clip = True
_m.merge_threshold = 0.0109
ob_hero.location = (0.0, 0.0, 0.0)
ob_hero.lock_rotations_4d = False
ob_hero.empty_display_type = 'ARROWS'
ob_hero.lineart.crease_threshold = 0.0
_vg = ob_hero.vertex_groups.new(name='body')
_vg.add([0, 1, 2, 3, 8, 9, 15, 16, 18, 19, 20, 21, 54, 55, 56, 57, 62, 63, 64, 65, 66, 67, 73, 74, 76, 77, 78, 79], 1.0, 'REPLACE')
_vg = ob_hero.vertex_groups.new(name='neck')
_vg.add([22, 23, 24, 25, 80, 81, 82, 83, 84, 85, 86, 87], 1.0, 'REPLACE')
_vg = ob_hero.vertex_groups.new(name='head')
_vg.add([26, 27, 28, 29, 88, 89, 90, 91, 92, 93, 94, 95], 1.0, 'REPLACE')
_vg = ob_hero.vertex_groups.new(name='arm1.l')
_vg.add([14, 17, 126, 127, 128, 129, 130, 131], 1.0, 'REPLACE')
_vg = ob_hero.vertex_groups.new(name='arm2.l')
_vg.add([30, 31, 32, 33, 34, 35, 36, 37], 1.0, 'REPLACE')
_vg = ob_hero.vertex_groups.new(name='leg2.l')
_vg.add([38, 39, 40, 41, 42, 43, 44, 45, 46, 47, 48, 49, 50, 51, 52, 53], 1.0, 'REPLACE')
_vg = ob_hero.vertex_groups.new(name='leg1.l')
_vg.add([4, 5, 6, 7, 10, 11, 12, 13], 1.0, 'REPLACE')
_vg = ob_hero.vertex_groups.new(name='leg1.r')
_vg.add([58, 59, 60, 61, 68, 69, 70, 71], 1.0, 'REPLACE')
_vg = ob_hero.vertex_groups.new(name='leg2.r')
_vg.add([104, 105, 106, 107, 108, 109, 110, 111, 112, 113, 114, 115, 116, 117, 118, 119], 1.0, 'REPLACE')
_vg = ob_hero.vertex_groups.new(name='Group')
_vg = ob_hero.vertex_groups.new(name='arm1.r')
_vg.add([72, 75, 120, 121, 122, 123, 124, 125], 1.0, 'REPLACE')
_vg = ob_hero.vertex_groups.new(name='arm2.r')
_vg.add([96, 97, 98, 99, 100, 101, 102, 103], 1.0, 'REPLACE')
_m = ob_hero.modifiers.new('Armature', 'ARMATURE')
_m.object = ob_armature
ob_lamp.location = (4.076, 1.005, 5.904)
ob_lamp.rotation_euler = (0.6503, 0.05522, 1.866)
ob_lamp.lock_rotations_4d = False
ob_lamp.empty_display_type = 'ARROWS'
ob_lamp.color = (0.0, 0.0, 0.0, 0.0)
ob_lamp.lineart.crease_threshold = 0.0
ob_camera.location = (7.481, -6.508, 5.344)
ob_camera.rotation_euler = (1.109, 0.01082, 0.8149)
ob_camera.lock_rotations_4d = False
ob_camera.empty_display_type = 'ARROWS'
ob_camera.color = (0.0, 0.0, 0.0, 0.0)
ob_camera.display_type = 'WIRE'
ob_camera.lineart.crease_threshold = 0.0

# ---- collection membership
col_collection_1.objects.link(ob_cube_001)
col_collection_1.objects.link(ob_plane)
col_collection_1.objects.link(ob_lamp_004)
col_collection_1.objects.link(ob_lamp_003)
col_collection_1.objects.link(ob_lamp_002)
col_collection_1.objects.link(ob_lamp_001)
col_collection_1.objects.link(ob_armature)
col_collection_1.objects.link(ob_cube)
col_collection_1.objects.link(ob_hero_backup)
col_collection_1.objects.link(ob_hero)
col_collection_1.objects.link(ob_lamp)
col_collection_1.objects.link(ob_camera)

# ---- scene / render settings (as saved in the file)
scene.camera = ob_camera
scene.frame_start = 1; scene.frame_end = 20; scene.frame_set(29)
scene.render.engine = 'BLENDER_EEVEE_NEXT'
scene.render.resolution_percentage = 50
scene.render.dither_intensity = 0.0
scene.cycles.use_denoising = False
scene.cycles.samples = 10
scene.cycles.sampling_pattern = 'TABULATED_SOBOL'
scene.cycles.light_sampling_threshold = 0.0
scene.cycles.use_adaptive_sampling = False
scene.cycles.use_light_tree = False
scene.cycles.blur_glossy = 0.0
scene.cycles.pixel_filter_type = 'GAUSSIAN'
scene.cycles.sample_clamp_indirect = 0.0
scene.view_settings.view_transform = 'Standard'
bpy.context.view_layer.update()
